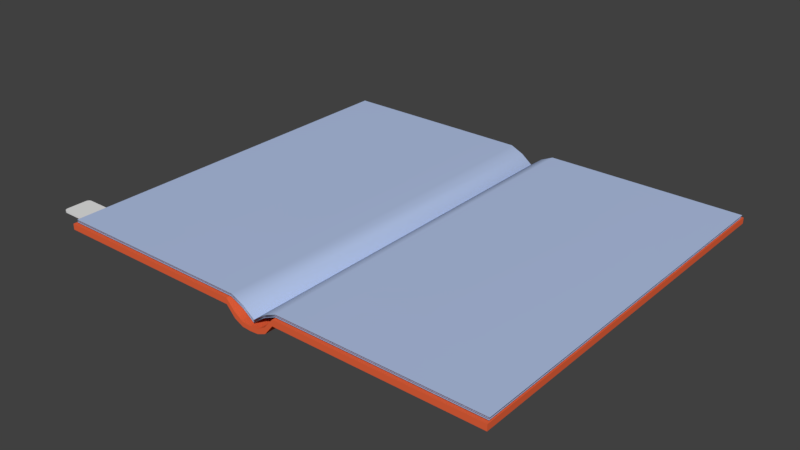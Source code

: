 # Source: Journal_Test.blend  (saved by Blender 2.79.0; exported with 4.5.12 LTS)
import bpy
from mathutils import Matrix  # noqa: F401  (used for matrix-valued properties, if any)

bpy.ops.wm.read_factory_settings(use_empty=True)
scene = bpy.context.scene
scene.name = 'Scene'

# ---- collections
col_collection_1 = bpy.data.collections.new('Collection 1'); scene.collection.children.link(col_collection_1)

# ---- materials (node trees are filled in below, after node groups)
mat_book_pages = bpy.data.materials.new('Book_Pages')
mat_book_pages.alpha_threshold = 0.0
mat_book_pages.use_transparent_shadow = False
mat_book_pages.diffuse_color = (0.4488, 0.5515, 0.8, 1.0)
mat_book_pages.roughness = 0.5
mat_book_cover = bpy.data.materials.new('Book_Cover')
mat_book_cover.alpha_threshold = 0.0
mat_book_cover.use_transparent_shadow = False
mat_book_cover.diffuse_color = (0.8, 0.1236, 0.04512, 1.0)
mat_book_cover.roughness = 0.5

# ---- material node trees

# ---- world
world_world = bpy.data.worlds.new('World'); scene.world = world_world
world_world.color = (0.05088, 0.05088, 0.05088)
world_world.use_sun_shadow = False
world_world.sun_shadow_jitter_overblur = 0.0
world_world.cycles.sampling_method = 'MANUAL'

# ---- meshes
me_cube_002 = bpy.data.meshes.new('Cube.002')
me_cube_002.from_pydata([(-0.922, -0.922, -1.0), (-0.922, -0.922, 1.0), (-0.922, 0.922, -1.0), (-0.922, 0.922, 1.0), (1.0, -1.0, -1.0), (1.0, -1.0, 1.0), (1.0, 1.0, -1.0), (1.0, 1.0, 1.0), (-1.0, 0.0, -1.0), (-1.0, 0.0, 1.0), (1.0, 0.0, -1.0), (1.0, 0.0, 1.0), (0.0, 1.0, -1.0), (0.0, 1.0, 1.0), (0.0, -1.0, -1.0), (0.0, -1.0, 1.0), (0.0, 0.0, 1.0), (0.0, 0.0, -1.0), (-0.5, 1.0, -1.0), (-0.5, -1.0, 1.0), (-0.5, 0.0, -1.0), (-0.5, 1.0, 1.0), (-0.5, -1.0, -1.0), (-0.5, 0.0, 1.0), (-0.75, 1.0, -1.0), (-0.75, -1.0, 1.0), (-0.75, 0.0, -1.0), (-0.75, 1.0, 1.0), (-0.75, -1.0, -1.0), (-0.75, 0.0, 1.0), (-1.0, 0.5, 1.0), (1.0, 0.5, -1.0), (-1.0, 0.5, -1.0), (1.0, 0.5, 1.0), (0.0, 0.5, -1.0), (0.0, 0.5, 1.0), (-0.5, 0.5, -1.0), (-0.5, 0.5, 1.0), (-0.75, 0.5, -1.0), (-0.75, 0.5, 1.0), (-1.0, -0.5, -1.0), (1.0, -0.5, 1.0), (-1.0, -0.5, 1.0), (1.0, -0.5, -1.0), (0.0, -0.5, 1.0), (0.0, -0.5, -1.0), (-0.5, -0.5, -1.0), (-0.5, -0.5, 1.0), (-0.75, -0.5, -1.0), (-0.75, -0.5, 1.0), (-1.0, -0.75, -1.0), (1.0, -0.75, 1.0), (0.0, -0.75, 1.0), (0.0, -0.75, -1.0), (-0.5, -0.75, -1.0), (-0.5, -0.75, 1.0), (-0.75, -0.75, -1.0), (-0.75, -0.75, 1.0), (-1.0, -0.75, 1.0), (1.0, -0.75, -1.0), (-1.0, 0.75, 1.0), (1.0, 0.75, -1.0), (-1.0, 0.75, -1.0), (1.0, 0.75, 1.0), (0.0, 0.75, -1.0), (0.0, 0.75, 1.0), (-0.5, 0.75, -1.0), (-0.5, 0.75, 1.0), (-0.75, 0.75, -1.0), (-0.75, 0.75, 1.0), (-0.8416, 0.9734, -1.0), (-0.8458, -0.9825, 1.0), (-0.875, 0.0, -1.0), (-0.8416, 0.9734, 1.0), (-0.8458, -0.9825, -1.0), (-0.875, 0.0, 1.0), (-0.875, 0.5, -1.0), (-0.875, 0.5, 1.0), (-0.875, -0.5, -1.0), (-0.875, -0.5, 1.0), (-0.875, -0.75, -1.0), (-0.875, -0.75, 1.0), (-0.875, 0.75, 1.0), (-0.875, 0.75, -1.0), (-0.9784, -0.8439, -1.0), (1.0, -0.875, 1.0), (0.0, -0.875, 1.0), (0.0, -0.875, -1.0), (-0.5, -0.875, -1.0), (-0.5, -0.875, 1.0), (-0.75, -0.875, -1.0), (-0.75, -0.875, 1.0), (-0.9784, -0.8439, 1.0), (1.0, -0.875, -1.0), (-0.8604, -0.8663, -1.0), (-0.8604, -0.8663, 1.0), (-0.9772, 0.8433, 1.0), (1.0, 0.875, -1.0), (-0.9772, 0.8433, -1.0), (1.0, 0.875, 1.0), (0.0, 0.875, -1.0), (0.0, 0.875, 1.0), (-0.5, 0.875, -1.0), (-0.5, 0.875, 1.0), (-0.75, 0.875, -1.0), (-0.75, 0.875, 1.0), (-0.8583, 0.8617, -1.0), (-0.8583, 0.8617, 1.0)], [], [(98, 96, 3, 2), (12, 13, 7, 6), (74, 71, 1, 0), (87, 93, 4, 14), (95, 92, 1, 71), (77, 30, 9, 75), (34, 31, 10, 17), (40, 42, 9, 8), (36, 34, 17, 20), (33, 35, 16, 11), (85, 86, 15, 5), (88, 87, 14, 22), (4, 5, 15, 14), (18, 21, 13, 12), (24, 27, 21, 18), (90, 88, 22, 28), (38, 36, 20, 26), (35, 37, 23, 16), (86, 89, 19, 15), (14, 15, 19, 22), (76, 38, 26, 72), (94, 90, 28, 74), (70, 73, 27, 24), (37, 39, 29, 23), (89, 91, 25, 19), (22, 19, 25, 28), (67, 69, 39, 37), (83, 68, 38, 76), (65, 67, 37, 35), (68, 66, 36, 38), (63, 65, 35, 33), (66, 64, 34, 36), (64, 61, 31, 34), (82, 60, 30, 77), (8, 9, 30, 32), (23, 29, 49, 47), (72, 26, 48, 78), (16, 23, 47, 44), (26, 20, 46, 48), (20, 17, 45, 46), (11, 16, 44, 41), (50, 58, 42, 40), (75, 9, 42, 79), (17, 10, 43, 45), (84, 92, 58, 50), (47, 49, 57, 55), (78, 48, 56, 80), (44, 47, 55, 52), (48, 46, 54, 56), (46, 45, 53, 54), (41, 44, 52, 51), (79, 42, 58, 81), (45, 43, 59, 53), (107, 96, 60, 82), (100, 97, 61, 64), (102, 100, 64, 66), (99, 101, 65, 63), (104, 102, 66, 68), (101, 103, 67, 65), (106, 104, 68, 83), (103, 105, 69, 67), (32, 30, 60, 62), (98, 106, 83, 62), (105, 107, 82, 69), (49, 79, 81, 57), (40, 78, 80, 50), (29, 75, 79, 49), (8, 72, 78, 40), (69, 82, 77, 39), (62, 83, 76, 32), (2, 3, 73, 70), (84, 94, 74, 0), (32, 76, 72, 8), (39, 77, 75, 29), (91, 95, 71, 25), (28, 25, 71, 74), (57, 81, 95, 91), (50, 80, 94, 84), (0, 1, 92, 84), (55, 57, 91, 89), (80, 56, 90, 94), (52, 55, 89, 86), (56, 54, 88, 90), (54, 53, 87, 88), (51, 52, 86, 85), (81, 58, 92, 95), (53, 59, 93, 87), (27, 73, 107, 105), (2, 70, 106, 98), (21, 27, 105, 103), (70, 24, 104, 106), (13, 21, 103, 101), (24, 18, 102, 104), (7, 13, 101, 99), (18, 12, 100, 102), (12, 6, 97, 100), (73, 3, 96, 107), (62, 60, 96, 98)])
me_cube_002.polygons.foreach_set('use_smooth', [True] * 98)
_uv = me_cube_002.uv_layers.new(name='UVMap')
_uv.uv.foreach_set('vector', [0.865, 0.8405, 0.8218, 0.7904, 0.8246, 0.788, 0.8667, 0.8388, 0.9056, 0.8372, 0.8603, 0.7629, 0.9178, 0.7356, 0.9724, 0.8505, 0.8341, 0.8853, 0.7704, 0.8584, 0.772, 0.8549, 0.8348, 0.8829, 0.8513, 0.9158, 0.8811, 0.9679, 0.8739, 0.9718, 0.8454, 0.9187, 0.765, 0.7543, 0.8117, 0.7454, 0.7894, 0.7763, 0.7593, 0.8002, 0.7708, 0.2145, 0.8202, 0.2145, 0.8202, 0.4121, 0.7708, 0.4121, 0.8987, 0.8641, 0.962, 0.8882, 0.9384, 0.9273, 0.8858, 0.8866, 0.8427, 0.8736, 0.78, 0.8385, 0.7937, 0.8175, 0.8528, 0.8622, 0.8768, 0.8561, 0.8987, 0.8641, 0.8858, 0.8866, 0.8672, 0.8727, 0.03014, 0.2145, 0.4252, 0.2145, 0.4252, 0.4121, 0.03014, 0.4121, 0.03014, 0.7577, 0.4252, 0.7577, 0.4252, 0.8071, 0.03014, 0.8071, 0.8414, 0.8953, 0.8513, 0.9158, 0.8454, 0.9187, 0.8364, 0.8973, 0.8739, 0.9718, 0.7423, 0.9567, 0.7553, 0.8957, 0.8454, 0.9187, 0.881, 0.8357, 0.8385, 0.777, 0.8603, 0.7629, 0.9056, 0.8372, 0.8715, 0.8364, 0.8302, 0.7834, 0.8385, 0.777, 0.881, 0.8357, 0.838, 0.8869, 0.8414, 0.8953, 0.8364, 0.8973, 0.834, 0.8883, 0.8679, 0.8526, 0.8768, 0.8561, 0.8672, 0.8727, 0.8595, 0.8671, 0.4252, 0.2145, 0.6227, 0.2145, 0.6227, 0.4121, 0.4252, 0.4121, 0.4252, 0.7577, 0.6227, 0.7577, 0.6227, 0.8071, 0.4252, 0.8071, 0.8454, 0.9187, 0.7553, 0.8957, 0.7645, 0.8721, 0.8364, 0.8973, 0.8641, 0.8509, 0.8679, 0.8526, 0.8595, 0.8671, 0.856, 0.8646, 0.8369, 0.8837, 0.838, 0.8869, 0.834, 0.8883, 0.8341, 0.8853, 0.8689, 0.8375, 0.8274, 0.7857, 0.8302, 0.7834, 0.8715, 0.8364, 0.6227, 0.2145, 0.7214, 0.2145, 0.7214, 0.4121, 0.6227, 0.4121, 0.6227, 0.7577, 0.7214, 0.7577, 0.7214, 0.8071, 0.6227, 0.8071, 0.8364, 0.8973, 0.7645, 0.8721, 0.7688, 0.8621, 0.834, 0.8883, 0.6227, 0.1158, 0.7214, 0.1158, 0.7214, 0.2145, 0.6227, 0.2145, 0.8669, 0.8438, 0.8709, 0.8447, 0.8679, 0.8526, 0.8641, 0.8509, 0.4252, 0.1158, 0.6227, 0.1158, 0.6227, 0.2145, 0.4252, 0.2145, 0.8709, 0.8447, 0.8799, 0.8463, 0.8768, 0.8561, 0.8679, 0.8526, 0.03014, 0.1158, 0.4252, 0.1158, 0.4252, 0.2145, 0.03014, 0.2145, 0.8799, 0.8463, 0.903, 0.851, 0.8987, 0.8641, 0.8768, 0.8561, 0.903, 0.851, 0.9681, 0.8688, 0.962, 0.8882, 0.8987, 0.8641, 0.7708, 0.1158, 0.8202, 0.1158, 0.8202, 0.2145, 0.7708, 0.2145, 0.8528, 0.8622, 0.7937, 0.8175, 0.811, 0.7998, 0.8604, 0.8493, 0.6227, 0.4121, 0.7214, 0.4121, 0.7214, 0.6096, 0.6227, 0.6096, 0.856, 0.8646, 0.8595, 0.8671, 0.8483, 0.8797, 0.8455, 0.8765, 0.4252, 0.4121, 0.6227, 0.4121, 0.6227, 0.6096, 0.4252, 0.6096, 0.8595, 0.8671, 0.8672, 0.8727, 0.8542, 0.887, 0.8483, 0.8797, 0.8672, 0.8727, 0.8858, 0.8866, 0.8678, 0.9053, 0.8542, 0.887, 0.03014, 0.4121, 0.4252, 0.4121, 0.4252, 0.6096, 0.03014, 0.6096, 0.8374, 0.8785, 0.7752, 0.848, 0.78, 0.8385, 0.8427, 0.8736, 0.7708, 0.4121, 0.8202, 0.4121, 0.8202, 0.6096, 0.7708, 0.6096, 0.8858, 0.8866, 0.9384, 0.9273, 0.9041, 0.9548, 0.8678, 0.9053, 0.8358, 0.8807, 0.7736, 0.8514, 0.7752, 0.848, 0.8374, 0.8785, 0.6227, 0.6096, 0.7214, 0.6096, 0.7214, 0.7083, 0.6227, 0.7083, 0.8455, 0.8765, 0.8483, 0.8797, 0.8417, 0.8849, 0.8396, 0.8815, 0.4252, 0.6096, 0.6227, 0.6096, 0.6227, 0.7083, 0.4252, 0.7083, 0.8483, 0.8797, 0.8542, 0.887, 0.846, 0.893, 0.8417, 0.8849, 0.8542, 0.887, 0.8678, 0.9053, 0.857, 0.9127, 0.846, 0.893, 0.03014, 0.6096, 0.4252, 0.6096, 0.4252, 0.7083, 0.03014, 0.7083, 0.7708, 0.6096, 0.8202, 0.6096, 0.8202, 0.7083, 0.7708, 0.7083, 0.8678, 0.9053, 0.9041, 0.9548, 0.8883, 0.964, 0.857, 0.9127, 0.7642, 0.07167, 0.8112, 0.07892, 0.8202, 0.1158, 0.7708, 0.1158, 0.9045, 0.8442, 0.9704, 0.8597, 0.9681, 0.8688, 0.903, 0.851, 0.8807, 0.8411, 0.9045, 0.8442, 0.903, 0.851, 0.8799, 0.8463, 0.03014, 0.06641, 0.4252, 0.06641, 0.4252, 0.1158, 0.03014, 0.1158, 0.8716, 0.8405, 0.8807, 0.8411, 0.8799, 0.8463, 0.8709, 0.8447, 0.4252, 0.06641, 0.6227, 0.06641, 0.6227, 0.1158, 0.4252, 0.1158, 0.8682, 0.8406, 0.8716, 0.8405, 0.8709, 0.8447, 0.8669, 0.8438, 0.6227, 0.06641, 0.7214, 0.06641, 0.7214, 0.1158, 0.6227, 0.1158, 0.8604, 0.8493, 0.811, 0.7998, 0.819, 0.7928, 0.8634, 0.8426, 0.865, 0.8405, 0.8682, 0.8406, 0.8669, 0.8438, 0.8634, 0.8426, 0.7214, 0.06641, 0.7642, 0.07167, 0.7708, 0.1158, 0.7214, 0.1158, 0.7214, 0.6096, 0.7708, 0.6096, 0.7708, 0.7083, 0.7214, 0.7083, 0.8427, 0.8736, 0.8455, 0.8765, 0.8396, 0.8815, 0.8374, 0.8785, 0.7214, 0.4121, 0.7708, 0.4121, 0.7708, 0.6096, 0.7214, 0.6096, 0.8528, 0.8622, 0.856, 0.8646, 0.8455, 0.8765, 0.8427, 0.8736, 0.7214, 0.1158, 0.7708, 0.1158, 0.7708, 0.2145, 0.7214, 0.2145, 0.8634, 0.8426, 0.8669, 0.8438, 0.8641, 0.8509, 0.8604, 0.8493, 0.8667, 0.8388, 0.8246, 0.788, 0.8274, 0.7857, 0.8689, 0.8375, 0.8358, 0.8807, 0.8369, 0.8837, 0.8341, 0.8853, 0.8348, 0.8829, 0.8604, 0.8493, 0.8641, 0.8509, 0.856, 0.8646, 0.8528, 0.8622, 0.7214, 0.2145, 0.7708, 0.2145, 0.7708, 0.4121, 0.7214, 0.4121, 0.7214, 0.7577, 0.765, 0.7543, 0.7593, 0.8002, 0.7214, 0.8071, 0.834, 0.8883, 0.7688, 0.8621, 0.7704, 0.8584, 0.8341, 0.8853, 0.7214, 0.7083, 0.7708, 0.7083, 0.765, 0.7543, 0.7214, 0.7577, 0.8374, 0.8785, 0.8396, 0.8815, 0.8369, 0.8837, 0.8358, 0.8807, 0.8348, 0.8829, 0.772, 0.8549, 0.7736, 0.8514, 0.8358, 0.8807, 0.6227, 0.7083, 0.7214, 0.7083, 0.7214, 0.7577, 0.6227, 0.7577, 0.8396, 0.8815, 0.8417, 0.8849, 0.838, 0.8869, 0.8369, 0.8837, 0.4252, 0.7083, 0.6227, 0.7083, 0.6227, 0.7577, 0.4252, 0.7577, 0.8417, 0.8849, 0.846, 0.893, 0.8414, 0.8953, 0.838, 0.8869, 0.846, 0.893, 0.857, 0.9127, 0.8513, 0.9158, 0.8414, 0.8953, 0.03014, 0.7083, 0.4252, 0.7083, 0.4252, 0.7577, 0.03014, 0.7577, 0.7708, 0.7083, 0.8202, 0.7083, 0.8117, 0.7454, 0.765, 0.7543, 0.857, 0.9127, 0.8883, 0.964, 0.8811, 0.9679, 0.8513, 0.9158, 0.7214, 0.01703, 0.7576, 0.02755, 0.7642, 0.07167, 0.7214, 0.06641, 0.8667, 0.8388, 0.8689, 0.8375, 0.8682, 0.8406, 0.865, 0.8405, 0.6227, 0.01703, 0.7214, 0.01703, 0.7214, 0.06641, 0.6227, 0.06641, 0.8689, 0.8375, 0.8715, 0.8364, 0.8716, 0.8405, 0.8682, 0.8406, 0.4252, 0.01703, 0.6227, 0.01703, 0.6227, 0.06641, 0.4252, 0.06641, 0.8715, 0.8364, 0.881, 0.8357, 0.8807, 0.8411, 0.8716, 0.8405, 0.03014, 0.01703, 0.4252, 0.01703, 0.4252, 0.06641, 0.03014, 0.06641, 0.881, 0.8357, 0.9056, 0.8372, 0.9045, 0.8442, 0.8807, 0.8411, 0.9056, 0.8372, 0.9724, 0.8505, 0.9704, 0.8597, 0.9045, 0.8442, 0.7576, 0.02755, 0.7894, 0.04784, 0.8112, 0.07892, 0.7642, 0.07167, 0.8634, 0.8426, 0.819, 0.7928, 0.8218, 0.7904, 0.865, 0.8405])
me_cube_002.use_remesh_preserve_volume = False
me_cube_002.use_remesh_preserve_attributes = False
me_cube_002.use_mirror_vertex_groups = False
me_cube_002.update()
me_cube = bpy.data.meshes.new('Cube')
me_cube.from_pydata([(-1.379, -1.0, -63.0), (-1.379, -1.0, -61.0), (-1.379, 1.0, -63.0), (-1.379, 1.0, -61.0), (4.233, -1.0, -33.21), (4.233, -1.0, -31.21), (4.233, 1.0, -33.21), (4.233, 1.0, -31.21), (1.427, 1.0, -33.21), (1.427, 1.0, -31.21), (1.427, -1.0, -33.21), (1.427, -1.0, -31.21), (0.02385, 1.0, -33.21), (0.02385, -1.0, -31.21), (0.02385, 1.0, -31.21), (0.02385, -1.0, -33.21), (-0.7649, 1.0, -33.28), (-0.7649, -1.0, -31.28), (-0.7649, 1.0, -31.28), (-0.7649, -1.0, -33.28), (-1.087, 1.0, -45.01), (-1.087, -1.0, -43.01), (-1.087, 1.0, -43.01), (-1.087, -1.0, -45.01), (-1.371, 1.0, -63.0), (-1.371, 1.0, -61.0), (-1.371, -1.0, -63.0), (-1.371, -1.0, -61.0), (-6.984, 1.0, -33.21), (-6.984, 1.0, -31.21), (-6.984, -1.0, -33.21), (-6.984, -1.0, -31.21), (-4.177, -1.0, -33.21), (-4.177, -1.0, -31.21), (-4.177, 1.0, -33.21), (-4.177, 1.0, -31.21), (-2.774, -1.0, -33.21), (-2.774, 1.0, -31.21), (-2.774, -1.0, -31.21), (-2.774, 1.0, -33.21), (-1.985, -1.0, -33.28), (-1.985, 1.0, -31.28), (-1.985, -1.0, -31.28), (-1.985, 1.0, -33.28), (-1.663, -1.0, -45.01), (-1.663, 1.0, -43.01), (-1.663, -1.0, -43.01), (-1.663, 1.0, -45.01), (-1.371, 1.0, -60.12), (-1.371, 1.0, -58.12), (-1.371, -1.0, -60.12), (-1.371, -1.0, -58.12), (-6.967, 1.0, -30.33), (-6.967, 1.0, -28.33), (-6.967, -1.0, -30.33), (-6.967, -1.0, -28.33), (-4.177, -1.0, -30.33), (-4.177, -1.0, -28.33), (-4.177, 1.0, -30.33), (-4.177, 1.0, -28.33), (-2.774, -1.0, -30.33), (-2.774, 1.0, -28.33), (-2.774, -1.0, -28.33), (-2.774, 1.0, -30.33), (-1.985, -1.0, -30.4), (-1.985, 1.0, -28.4), (-1.985, -1.0, -28.4), (-1.985, 1.0, -30.4), (-1.663, -1.0, -42.13), (-1.663, 1.0, -40.13), (-1.663, -1.0, -40.13), (-1.663, 1.0, -42.13), (-1.379, -1.0, -60.34), (-1.379, -1.0, -58.34), (-1.379, 1.0, -60.34), (-1.379, 1.0, -58.34), (4.233, -1.0, -30.55), (4.233, -1.0, -28.55), (4.233, 1.0, -30.55), (4.233, 1.0, -28.55), (1.427, 1.0, -30.55), (1.427, 1.0, -28.55), (1.427, -1.0, -30.55), (1.427, -1.0, -28.55), (0.02385, 1.0, -30.55), (0.02385, -1.0, -28.55), (0.02385, 1.0, -28.55), (0.02385, -1.0, -30.55), (-0.7649, 1.0, -30.62), (-0.7649, -1.0, -28.62), (-0.7649, 1.0, -28.62), (-0.7649, -1.0, -30.62), (-1.087, 1.0, -42.35), (-1.087, -1.0, -40.35), (-1.087, 1.0, -40.35), (-1.087, -1.0, -42.35), (-1.362, -1.001, -57.79), (-1.362, -1.001, -55.79), (-1.362, 0.9987, -57.79), (-1.362, 0.9987, -55.79), (4.251, -1.001, -28.0), (4.251, -1.001, -26.0), (4.251, 0.9987, -28.0), (4.251, 0.9987, -26.0), (1.444, 0.9987, -28.0), (1.444, 0.9987, -26.0), (1.444, -1.001, -28.0), (1.444, -1.001, -26.0), (0.04104, 0.9987, -28.0), (0.04104, -1.001, -26.0), (0.04104, 0.9987, -26.0), (0.04104, -1.001, -28.0), (-0.7477, 0.9987, -28.07), (-0.7477, -1.001, -26.07), (-0.7477, 0.9987, -26.07), (-0.7477, -1.001, -28.07), (-1.07, 0.9987, -39.8), (-1.07, -1.001, -37.8), (-1.07, 0.9987, -37.8), (-1.07, -1.001, -39.8), (-1.357, 0.9987, -57.79), (-1.357, 0.9987, -55.79), (-1.357, -1.001, -57.79), (-1.357, -1.001, -55.79), (-6.97, 0.9987, -28.0), (-6.97, 0.9987, -26.0), (-6.97, -1.001, -28.0), (-6.97, -1.001, -26.0), (-4.164, -1.001, -28.0), (-4.164, -1.001, -26.0), (-4.164, 0.9987, -28.0), (-4.164, 0.9987, -26.0), (-2.76, -1.001, -28.0), (-2.76, 0.9987, -26.0), (-2.76, -1.001, -26.0), (-2.76, 0.9987, -28.0), (-1.972, -1.001, -28.07), (-1.972, 0.9987, -26.07), (-1.972, -1.001, -26.07), (-1.972, 0.9987, -28.07), (-1.649, -1.001, -39.8), (-1.649, 0.9987, -37.8), (-1.649, -1.001, -37.8), (-1.649, 0.9987, -39.8)], [], [(0, 1, 3, 2), (8, 9, 7, 6), (6, 7, 5, 4), (23, 21, 1, 0), (8, 6, 4, 10), (22, 3, 1, 21), (7, 9, 11, 5), (12, 8, 10, 15), (4, 5, 11, 10), (12, 14, 9, 8), (16, 18, 14, 12), (16, 12, 15, 19), (9, 14, 13, 11), (10, 11, 13, 15), (20, 16, 19, 23), (20, 22, 18, 16), (14, 18, 17, 13), (15, 13, 17, 19), (2, 3, 22, 20), (2, 20, 23, 0), (18, 22, 21, 17), (19, 17, 21, 23), (24, 25, 27, 26), (32, 33, 31, 30), (30, 31, 29, 28), (47, 45, 25, 24), (32, 30, 28, 34), (46, 27, 25, 45), (31, 33, 35, 29), (36, 32, 34, 39), (28, 29, 35, 34), (36, 38, 33, 32), (40, 42, 38, 36), (40, 36, 39, 43), (33, 38, 37, 35), (34, 35, 37, 39), (44, 40, 43, 47), (44, 46, 42, 40), (38, 42, 41, 37), (39, 37, 41, 43), (26, 27, 46, 44), (26, 44, 47, 24), (42, 46, 45, 41), (43, 41, 45, 47), (48, 49, 51, 50), (56, 57, 55, 54), (54, 55, 53, 52), (71, 69, 49, 48), (56, 54, 52, 58), (70, 51, 49, 69), (55, 57, 59, 53), (60, 56, 58, 63), (52, 53, 59, 58), (60, 62, 57, 56), (64, 66, 62, 60), (64, 60, 63, 67), (57, 62, 61, 59), (58, 59, 61, 63), (68, 64, 67, 71), (68, 70, 66, 64), (62, 66, 65, 61), (63, 61, 65, 67), (50, 51, 70, 68), (50, 68, 71, 48), (66, 70, 69, 65), (67, 65, 69, 71), (72, 73, 75, 74), (80, 81, 79, 78), (78, 79, 77, 76), (95, 93, 73, 72), (80, 78, 76, 82), (94, 75, 73, 93), (79, 81, 83, 77), (84, 80, 82, 87), (76, 77, 83, 82), (84, 86, 81, 80), (88, 90, 86, 84), (88, 84, 87, 91), (81, 86, 85, 83), (82, 83, 85, 87), (92, 88, 91, 95), (92, 94, 90, 88), (86, 90, 89, 85), (87, 85, 89, 91), (74, 75, 94, 92), (74, 92, 95, 72), (90, 94, 93, 89), (91, 89, 93, 95), (96, 97, 99, 98), (104, 105, 103, 102), (102, 103, 101, 100), (119, 117, 97, 96), (104, 102, 100, 106), (118, 99, 97, 117), (103, 105, 107, 101), (108, 104, 106, 111), (100, 101, 107, 106), (108, 110, 105, 104), (112, 114, 110, 108), (112, 108, 111, 115), (105, 110, 109, 107), (106, 107, 109, 111), (116, 112, 115, 119), (116, 118, 114, 112), (110, 114, 113, 109), (111, 109, 113, 115), (98, 99, 118, 116), (98, 116, 119, 96), (114, 118, 117, 113), (115, 113, 117, 119), (120, 121, 123, 122), (128, 129, 127, 126), (126, 127, 125, 124), (143, 141, 121, 120), (128, 126, 124, 130), (142, 123, 121, 141), (127, 129, 131, 125), (132, 128, 130, 135), (124, 125, 131, 130), (132, 134, 129, 128), (136, 138, 134, 132), (136, 132, 135, 139), (129, 134, 133, 131), (130, 131, 133, 135), (140, 136, 139, 143), (140, 142, 138, 136), (134, 138, 137, 133), (135, 133, 137, 139), (122, 123, 142, 140), (122, 140, 143, 120), (138, 142, 141, 137), (139, 137, 141, 143)])
me_cube.polygons.foreach_set('use_smooth', [True] * 132)
me_cube.materials.append(mat_book_pages)
me_cube.use_remesh_preserve_volume = False
me_cube.use_remesh_preserve_attributes = False
me_cube.use_mirror_vertex_groups = False
me_cube.update()
me_cube_001 = bpy.data.meshes.new('Cube.001')
me_cube_001.from_pydata([(-0.9864, -1.0, 0.0004568), (-0.9864, -1.0, 0.7262), (-0.9864, 1.0, 0.0004568), (-0.9864, 1.0, 0.7262), (0.9926, -1.0, -0.00588), (0.9926, -1.0, 0.7262), (0.9926, 1.0, -0.00588), (0.9926, 1.0, 0.7262), (0.3333, 1.0, -0.00588), (-0.3333, 1.0, 0.0004568), (-0.3333, 1.0, 0.7262), (0.3333, 1.0, 0.7262), (-0.3333, -1.0, 0.0004568), (0.3333, -1.0, -0.00588), (0.3333, -1.0, 0.7262), (-0.3333, -1.0, 0.7262), (0.1111, 1.0, -0.00588), (-0.1111, 1.0, 0.0004568), (-0.1111, 1.0, 0.7262), (0.1111, 1.0, 0.7262), (-0.1111, -1.0, 0.0004568), (0.1111, -1.0, -0.00588), (0.1111, -1.0, 0.7262), (-0.1111, -1.0, 0.7262), (0.03704, 1.0, -1.748), (-0.03704, 1.0, -1.748), (-0.03704, 1.0, -1.177), (0.03704, 1.0, -1.177), (-0.03704, -1.0, -1.748), (0.03704, -1.0, -1.748), (0.03704, -1.0, -1.177), (-0.03704, -1.0, -1.177), (0.07407, 1.0, -0.522), (0.07407, -1.0, -1.309), (0.07407, 1.0, -1.309), (0.07407, -1.0, -0.522), (-0.07407, 1.0, -1.211), (-0.07407, -1.0, -0.4239), (-0.07407, 1.0, -0.4239), (-0.07407, -1.0, -1.211), (-3.725e-09, 1.0, -1.818), (3.725e-09, 1.0, -1.248), (3.725e-09, -1.0, -1.818), (-3.725e-09, -1.0, -1.248), (-0.9864, 0.0, 0.0004568), (-0.9864, 0.0, 0.7262), (0.9926, 0.0, -0.00588), (0.9926, 0.0, 0.7262), (0.3333, 0.0, 0.7262), (-0.3333, 0.0, 0.7262), (-0.3333, 0.0, 0.0004568), (0.3333, 0.0, -0.00588), (-0.1111, 0.0, 0.0004568), (0.1111, 0.0, -0.00588), (0.1111, 0.0, 0.7262), (-0.1111, 0.0, 0.7262), (0.03704, 0.0, -1.177), (-0.03704, 0.0, -1.177), (-0.03704, 0.0, -1.748), (0.03704, 0.0, -1.748), (0.07407, 0.0, -0.522), (0.07407, 0.0, -1.309), (-0.07407, 0.0, -1.211), (-0.07407, 0.0, -0.4239), (0.0, 0.0, -1.818), (0.0, 0.0, -1.248)], [], [(44, 45, 3, 2), (8, 11, 7, 6), (46, 47, 5, 4), (12, 15, 1, 0), (51, 46, 4, 13), (49, 45, 1, 15), (47, 48, 14, 5), (55, 49, 15, 23), (44, 50, 12, 0), (53, 51, 13, 21), (4, 5, 14, 13), (20, 23, 15, 12), (2, 3, 10, 9), (16, 19, 11, 8), (9, 10, 18, 17), (34, 32, 19, 16), (13, 14, 22, 21), (39, 37, 23, 20), (50, 52, 20, 12), (61, 53, 21, 33), (48, 54, 22, 14), (63, 55, 23, 37), (60, 56, 30, 35), (65, 57, 31, 43), (62, 58, 28, 39), (64, 59, 29, 42), (33, 35, 30, 29), (42, 43, 31, 28), (36, 38, 26, 25), (40, 41, 27, 24), (21, 22, 35, 33), (54, 60, 35, 22), (59, 61, 33, 29), (24, 27, 32, 34), (17, 18, 38, 36), (52, 62, 39, 20), (57, 63, 37, 31), (28, 31, 37, 39), (25, 26, 41, 40), (29, 30, 43, 42), (58, 64, 42, 28), (56, 65, 43, 30), (27, 41, 65, 56), (25, 40, 64, 58), (26, 38, 63, 57), (17, 36, 62, 52), (24, 34, 61, 59), (19, 32, 60, 54), (40, 24, 59, 64), (36, 25, 58, 62), (41, 26, 57, 65), (32, 27, 56, 60), (38, 18, 55, 63), (11, 19, 54, 48), (34, 16, 53, 61), (9, 17, 52, 50), (16, 8, 51, 53), (2, 9, 50, 44), (18, 10, 49, 55), (7, 11, 48, 47), (10, 3, 45, 49), (8, 6, 46, 51), (6, 7, 47, 46), (0, 1, 45, 44)])
me_cube_001.polygons.foreach_set('use_smooth', [True] * 64)
me_cube_001.materials.append(mat_book_cover)
me_cube_001.use_remesh_preserve_volume = False
me_cube_001.use_remesh_preserve_attributes = False
me_cube_001.use_mirror_vertex_groups = False
me_cube_001.update()
arm_armature = bpy.data.armatures.new('Armature')  # bones are not reproduced

# ---- objects
ob_cube_001 = bpy.data.objects.new('Cube.001', me_cube_002)
ob_armature = bpy.data.objects.new('Armature', arm_armature)
ob_cube = bpy.data.objects.new('Cube', me_cube)
ob_book = bpy.data.objects.new('book', me_cube_001)

# ---- transforms, parenting, visibility, modifiers, constraints
ob_cube_001.location = (-0.6497, -0.4816, 0.0221)
ob_cube_001.scale = (0.03739, 0.03739, 0.002847)
ob_cube_001.lineart.crease_threshold = 0.0
_m = ob_cube_001.modifiers.new('EdgeSplit', 'EDGE_SPLIT')
ob_armature.location = (0.0, 0.0, -0.5013)
ob_armature.show_in_front = True
ob_armature.lineart.crease_threshold = 0.0
ob_cube.parent = ob_armature
ob_cube.matrix_parent_inverse = Matrix(((1.0, 0.0, 0.0, 0.0), (0.0, 1.0, 0.0, 0.0), (0.0, 0.0, 1.0, 0.5013), (0.0, 0.0, 0.0, 1.0)))
ob_cube.location = (0.1545, 0.0, 0.06195)
ob_cube.scale = (0.1103, 0.5309, 0.001368)
ob_cube.lineart.crease_threshold = 0.0
_vg = ob_cube.vertex_groups.new(name='book_root')
_vg = ob_cube.vertex_groups.new(name='page_right')
for _i, _w in zip([0, 1, 2, 3, 4, 5, 6, 7, 8, 9, 10, 11, 12, 13, 14, 15, 16, 17, 18, 19, 20, 21, 22, 23, 24, 25, 26, 27, 48, 49, 50, 51, 72, 73, 74, 75, 76, 77, 78, 79, 80, 81, 82, 83, 84, 85, 86, 87, 88, 89, 90, 91, 92, 93, 94, 95, 96, 97, 98, 99, 100, 101, 102, 103, 104, 105, 106, 107, 108, 109, 110, 111, 112, 113, 114, 115, 116, 117, 118, 119, 120, 121, 122, 123], [1.0, 1.0, 1.0, 1.0, 1.0, 1.0, 1.0, 1.0, 1.0, 1.0, 1.0, 1.0, 1.0, 1.0, 1.0, 1.0, 0.9987, 1.0, 0.9998, 1.0, 1.0, 1.0, 1.0, 1.0, 1.0, 1.0, 1.0, 1.0, 1.0, 1.0, 1.0, 1.0, 1.0, 0.9998, 1.0, 1.0, 1.0, 1.0, 1.0, 1.0, 1.0, 1.0, 1.0, 1.0, 1.0, 1.0, 1.0, 1.0, 0.9999, 1.0, 1.0, 1.0, 1.0, 1.0, 1.0, 1.0, 1.0, 0.9999, 1.0, 1.0, 1.0, 1.0, 1.0, 1.0, 1.0, 1.0, 1.0, 1.0, 1.0, 1.0, 1.0, 1.0, 1.0, 1.0, 1.0, 1.0, 1.0, 1.0, 1.0, 1.0, 1.0, 1.0, 1.0, 1.0]): _vg.add([_i], _w, 'REPLACE')
_vg = ob_cube.vertex_groups.new(name='page_left')
for _i, _w in zip([0, 1, 2, 3, 24, 25, 26, 27, 28, 29, 30, 31, 32, 33, 34, 35, 36, 37, 38, 39, 40, 41, 42, 43, 44, 45, 46, 47, 48, 49, 50, 51, 52, 53, 54, 55, 56, 57, 58, 59, 60, 61, 62, 63, 64, 65, 66, 67, 68, 69, 70, 71, 72, 73, 74, 75, 96, 97, 98, 99, 120, 121, 122, 123, 124, 125, 126, 127, 128, 129, 130, 131, 132, 133, 134, 135, 136, 137, 138, 139, 140, 141, 142, 143], [1.0, 1.0, 1.0, 1.0, 1.0, 1.0, 1.0, 1.0, 1.0, 1.0, 1.0, 1.0, 0.9999, 0.9999, 1.0, 1.0, 1.0, 1.0, 1.0, 1.0, 1.0, 1.0, 1.0, 1.0, 1.0, 1.0, 1.0, 1.0, 1.0, 1.0, 1.0, 1.0, 1.0, 1.0, 1.0, 1.0, 1.0, 1.0, 1.0, 1.0, 1.0, 1.0, 1.0, 1.0, 1.0, 1.0, 1.0, 1.0, 1.0, 1.0, 1.0, 1.0, 1.0, 1.0, 1.0, 1.0, 1.0, 1.0, 1.0, 1.0, 1.0, 0.9999, 1.0, 0.9999, 1.0, 1.0, 1.0, 1.0, 1.0, 1.0, 1.0, 1.0, 1.0, 1.0, 1.0, 1.0, 1.0, 1.0, 1.0, 1.0, 1.0, 1.0, 1.0, 1.0]): _vg.add([_i], _w, 'REPLACE')
_m = ob_cube.modifiers.new('Armature', 'ARMATURE')
_m.object = ob_armature
ob_book.parent = ob_armature
ob_book.matrix_parent_inverse = Matrix(((1.0, 0.0, 0.0, 0.0), (0.0, 1.0, 0.0, 0.0), (0.0, 0.0, 1.0, 0.5013), (0.0, 0.0, 0.0, 1.0)))
ob_book.location = (0.0, 0.0, 0.0)
ob_book.scale = (0.6293, 0.5404, 0.02205)
ob_book.lineart.crease_threshold = 0.0
_vg = ob_book.vertex_groups.new(name='page_right')
for _i, _w in zip([4, 5, 6, 7, 8, 11, 13, 14, 16, 19, 21, 22, 27, 32, 34, 46, 47, 48, 51, 53, 54, 56, 61], [1.0, 1.0, 1.0, 1.0, 1.0, 1.0, 0.9998, 1.0, 0.9589, 0.9749, 0.9957, 0.9998, 0.002048, 0.0, 0.003072, 1.0, 1.0, 1.0, 0.9999, 0.9773, 0.9874, 0.001024, 0.001536]): _vg.add([_i], _w, 'REPLACE')
_vg = ob_book.vertex_groups.new(name='page_left')
for _i, _w in zip([0, 1, 2, 3, 9, 10, 12, 15, 17, 18, 20, 23, 28, 31, 36, 37, 38, 39, 44, 45, 49, 50, 52, 55, 62, 63], [1.0, 1.0, 1.0, 1.0, 0.9954, 1.0, 0.9773, 1.0, 1.0, 1.0, 0.9814, 1.0, 0.0, 0.0, 0.02734, 0.0, 0.1367, 0.0, 1.0, 1.0, 1.0, 0.9864, 0.9907, 1.0, 0.01367, 0.06835]): _vg.add([_i], _w, 'REPLACE')
_vg = ob_book.vertex_groups.new(name='book_root')
for _i, _w in zip([16, 17, 18, 19, 20, 21, 22, 23, 24, 25, 26, 27, 28, 29, 30, 31, 32, 33, 34, 35, 36, 37, 38, 39, 40, 41, 42, 43, 52, 53, 54, 55, 56, 57, 58, 59, 60, 61, 62, 63, 64, 65], [1.0, 1.0, 1.0, 1.0, 1.0, 1.0, 0.9998, 0.9826, 1.0, 1.0, 1.0, 1.0, 1.0, 1.0, 1.0, 1.0, 1.0, 0.9664, 1.0, 1.0, 0.9998, 1.0, 1.0, 1.0, 1.0, 1.0, 0.9769, 1.0, 1.0, 1.0, 0.9999, 0.9913, 1.0, 1.0, 1.0, 1.0, 1.0, 0.9832, 0.9999, 1.0, 0.9885, 1.0]): _vg.add([_i], _w, 'REPLACE')
_m = ob_book.modifiers.new('EdgeSplit', 'EDGE_SPLIT')
_m = ob_book.modifiers.new('Armature', 'ARMATURE')
_m.object = ob_armature

# ---- collection membership
col_collection_1.objects.link(ob_cube_001)
col_collection_1.objects.link(ob_armature)
col_collection_1.objects.link(ob_cube)
col_collection_1.objects.link(ob_book)

# ---- scene / render settings (as saved in the file)
scene.frame_start = 1; scene.frame_end = 250; scene.frame_set(1)
scene.render.engine = 'BLENDER_EEVEE_NEXT'
scene.render.resolution_percentage = 50
scene.render.dither_intensity = 0.0
scene.cycles.use_denoising = False
scene.cycles.samples = 128
scene.cycles.sampling_pattern = 'TABULATED_SOBOL'
scene.cycles.use_adaptive_sampling = False
scene.cycles.use_light_tree = False
scene.cycles.blur_glossy = 0.0
scene.cycles.sample_clamp_indirect = 0.0
scene.view_settings.view_transform = 'Standard'
bpy.context.view_layer.update()

# ---- added for rendering (the .blend has no active camera and no usable light): camera, sun
cam_auto = bpy.data.cameras.new('AutoCamera')
cam_auto.lens = 50.0
cam_auto.sensor_width = 36.0
cam_auto.clip_end = 1000.0
ob_auto_camera = bpy.data.objects.new('AutoCamera', cam_auto)
scene.collection.objects.link(ob_auto_camera)
ob_auto_camera.location = (1.5426, -1.88858, 1.25219)
ob_auto_camera.rotation_euler = (1.09748, -7.21219e-08, 0.694738)
scene.camera = ob_auto_camera
light_auto_sun = bpy.data.lights.new('AutoSun', 'SUN')
light_auto_sun.energy = 3.0
light_auto_sun.angle = 0.0523599
ob_auto_sun = bpy.data.objects.new('AutoSun', light_auto_sun)
scene.collection.objects.link(ob_auto_sun)
ob_auto_sun.rotation_euler = (0.872665, 0.174533, 0.523599)
bpy.context.view_layer.update()
